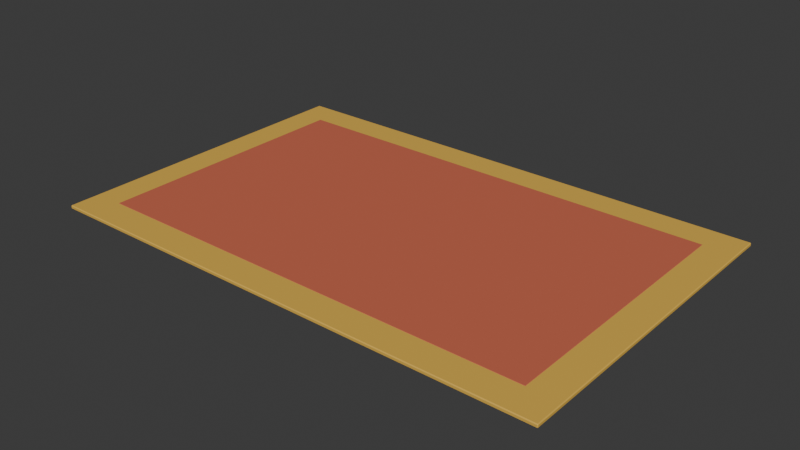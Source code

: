 # Source: rug_basic.blend  (saved by Blender 5.3.31; exported with 4.5.12 LTS)
import bpy
from mathutils import Matrix  # noqa: F401  (used for matrix-valued properties, if any)

bpy.ops.wm.read_factory_settings(use_empty=True)
scene = bpy.context.scene
scene.name = 'Scene'

# ---- collections
col_collection = bpy.data.collections.new('Collection'); scene.collection.children.link(col_collection)

# ---- materials (node trees are filled in below, after node groups)
mat_m_mostaza = bpy.data.materials.new('M_mostaza')
mat_m_mostaza.diffuse_color = (0.7454, 0.4508, 0.06848, 1.0)
mat_m_terracota = bpy.data.materials.new('M_terracota')
mat_m_terracota.diffuse_color = (0.5776, 0.1301, 0.06848, 1.0)

# ---- material node trees
mat_m_mostaza.use_nodes = True; mat_m_mostaza.node_tree.nodes.clear()
_N = mat_m_mostaza.node_tree.nodes; _L = mat_m_mostaza.node_tree.links
n0 = _N.new('ShaderNodeBsdfPrincipled'); n0.name = 'Principled BSDF'; n0.location = (-200, 100)
n0.inputs[0].default_value = (0.7454, 0.4508, 0.06848, 1.0)
n0.inputs[2].default_value = 0.7
n0.inputs[10].default_value = 0.005
n1 = _N.new('ShaderNodeOutputMaterial'); n1.name = 'Material Output'; n1.location = (200, 100)
_L.new(n0.outputs[0], n1.inputs[0])
n1.is_active_output = True
mat_m_terracota.use_nodes = True; mat_m_terracota.node_tree.nodes.clear()
_N = mat_m_terracota.node_tree.nodes; _L = mat_m_terracota.node_tree.links
n0 = _N.new('ShaderNodeBsdfPrincipled'); n0.name = 'Principled BSDF'; n0.location = (-200, 100)
n0.inputs[0].default_value = (0.5776, 0.1301, 0.06848, 1.0)
n0.inputs[2].default_value = 0.85
n0.inputs[10].default_value = 0.005
n1 = _N.new('ShaderNodeOutputMaterial'); n1.name = 'Material Output'; n1.location = (200, 100)
_L.new(n0.outputs[0], n1.inputs[0])
n1.is_active_output = True

# ---- world
world_world = bpy.data.worlds.new('World'); scene.world = world_world
world_world.use_nodes = True; world_world.node_tree.nodes.clear()
_N = world_world.node_tree.nodes; _L = world_world.node_tree.links
n0 = _N.new('ShaderNodeOutputWorld'); n0.name = 'World Output'; n0.location = (200, 100)
n1 = _N.new('ShaderNodeBackground'); n1.name = 'Background'; n1.location = (-200, 100)
n1.inputs[0].default_value = (0.05088, 0.05088, 0.05088, 1.0)
_L.new(n1.outputs[0], n0.inputs[0])
n0.is_active_output = True
world_world.color = (0.05088, 0.05088, 0.05088)
world_world.sun_shadow_jitter_overblur = 0.0

# ---- meshes
me_rug = bpy.data.meshes.new('rug')
me_rug.from_pydata([(-0.85, -0.55, -0.006), (-0.85, -0.55, 0.006), (-0.85, 0.55, -0.006), (-0.85, 0.55, 0.006), (0.85, -0.55, -0.006), (0.85, -0.55, 0.006), (0.85, 0.55, -0.006), (0.85, 0.55, 0.006)], [], [(0, 1, 3, 2), (2, 3, 7, 6), (6, 7, 5, 4), (4, 5, 1, 0), (2, 6, 4, 0), (7, 3, 1, 5)])
me_rug.materials.append(mat_m_mostaza)
me_rug.update()
me_rug_inner = bpy.data.meshes.new('rug_inner')
me_rug_inner.from_pydata([(-0.75, -0.45, -0.00625), (-0.75, -0.45, 0.00625), (-0.75, 0.45, -0.00625), (-0.75, 0.45, 0.00625), (0.75, -0.45, -0.00625), (0.75, -0.45, 0.00625), (0.75, 0.45, -0.00625), (0.75, 0.45, 0.00625)], [], [(0, 1, 3, 2), (2, 3, 7, 6), (6, 7, 5, 4), (4, 5, 1, 0), (2, 6, 4, 0), (7, 3, 1, 5)])
me_rug_inner.materials.append(mat_m_terracota)
me_rug_inner.update()

# ---- objects
ob_rug = bpy.data.objects.new('rug', me_rug)
ob_rug_inner = bpy.data.objects.new('rug_inner', me_rug_inner)

# ---- transforms, parenting, visibility, modifiers, constraints
ob_rug.location = (0.0, 0.0, 0.006)
_m = ob_rug.modifiers.new('Bevel', 'BEVEL')
_m.width = 0.0024
_m.width_pct = 0.0024
ob_rug_inner.location = (0.0, 0.0, 0.0065)
_m = ob_rug_inner.modifiers.new('Bevel', 'BEVEL')
_m.width = 0.0025
_m.width_pct = 0.0025

# ---- collection membership
scene.collection.objects.link(ob_rug)
scene.collection.objects.link(ob_rug_inner)

# ---- scene / render settings (as saved in the file)
scene.frame_start = 1; scene.frame_end = 250; scene.frame_set(1)
scene.render.engine = 'BLENDER_EEVEE_NEXT'
scene.render.bake_bias = 0.0
scene.render.bake_samples = 0
scene.render.compositor_device = 'GPU'
scene.eevee.use_volume_custom_range = False
scene.eevee.fast_gi_thickness_near = 0.1
scene.eevee.fast_gi_thickness_far = 0.0
scene.eevee.ray_tracing_options.screen_trace_thickness = 0.1
bpy.context.view_layer.update()

# ---- added for rendering (the .blend has no active camera and no usable light): camera, sun
cam_auto = bpy.data.cameras.new('AutoCamera')
cam_auto.lens = 50.0
cam_auto.sensor_width = 36.0
cam_auto.clip_end = 1000.0
ob_auto_camera = bpy.data.objects.new('AutoCamera', cam_auto)
scene.collection.objects.link(ob_auto_camera)
ob_auto_camera.location = (1.87347, -2.24817, 1.50515)
ob_auto_camera.rotation_euler = (1.09748, -7.21219e-08, 0.694738)
scene.camera = ob_auto_camera
light_auto_sun = bpy.data.lights.new('AutoSun', 'SUN')
light_auto_sun.energy = 3.0
light_auto_sun.angle = 0.0523599
ob_auto_sun = bpy.data.objects.new('AutoSun', light_auto_sun)
scene.collection.objects.link(ob_auto_sun)
ob_auto_sun.rotation_euler = (0.872665, 0.174533, 0.523599)
bpy.context.view_layer.update()
